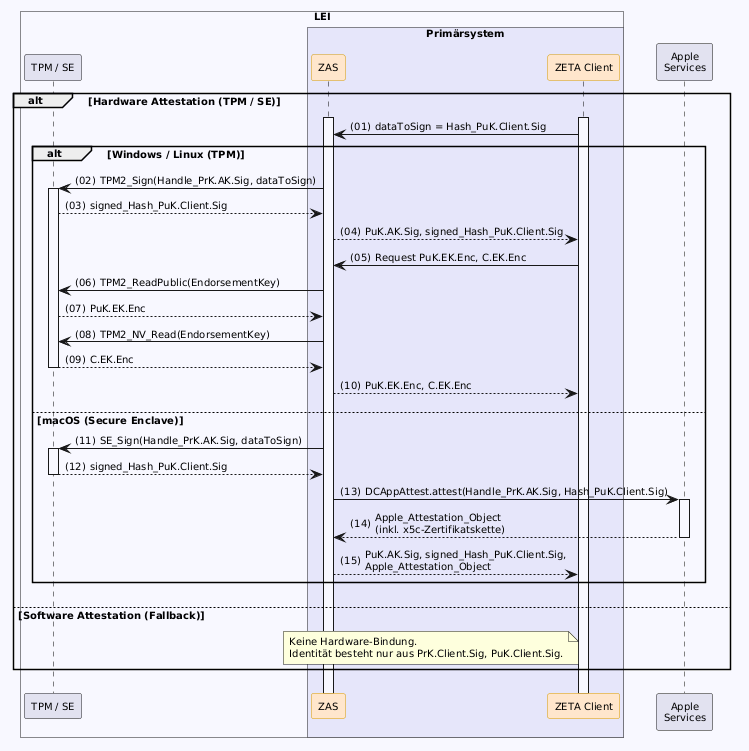

The diagram above was rendered by PlantUML. Its source (embedded in the PNG):
@startuml "key-preparation"
autonumber "(00)"
skinparam defaultFontSize 10
skinparam defaultFontName Helvetica
skinparam DefaultMonospacedFontName Courier
skinparam lengthAdjust none
skinparam sequenceReferenceBackgroundColor White
skinparam SequenceReferenceFontSize 12
skinparam sequenceMessageAlign left
hide stereotype

' Box colors
!define ZETA_GUARD_COLOR #FFF3E5
!define LEI_COLOR #GhostWhite
!define LEI_COMPONENT_COLOR #E4E4F4
!define PRIMAERSYSTEM_COLOR #Lavender
!define PROVIDER_COLOR #EDFDEC

' Participant colors
<style>
sequenceDiagram {
  participant {
    .zeta {
      BackgroundColor #FFE6CC
      LineColor #D79B00
    }
    .provider {
      BackgroundColor #D5E8D4
      LineColor #82B366
    }
  }
  lifeline {
    BackgroundColor White
    LineColor Black
  }
}
</style>

'title Key Preparation

!pragma teoz true

box "LEI" LEI_COLOR
  participant "TPM / SE" as TPM LEI_COMPONENT_COLOR
  box "Primärsystem" PRIMAERSYSTEM_COLOR
    participant ZAS as "ZAS" <<zeta>>
    participant Client as "ZETA Client" <<zeta>>
  end box
end box

participant "Apple\nServices" as Apple

alt Hardware Attestation (TPM / SE)
    Client++
    ZAS++
    Client -> ZAS: dataToSign = Hash_PuK.Client.Sig
    alt Windows / Linux (TPM)
        ZAS -> TPM++: TPM2_Sign(Handle_PrK.AK.Sig, dataToSign)
        TPM --> ZAS: signed_Hash_PuK.Client.Sig
        ZAS --> Client: PuK.AK.Sig, signed_Hash_PuK.Client.Sig
        Client -> ZAS: Request PuK.EK.Enc, C.EK.Enc
        ZAS -> TPM: TPM2_ReadPublic(EndorsementKey)
        TPM --> ZAS: PuK.EK.Enc
        ZAS -> TPM: TPM2_NV_Read(EndorsementKey)
        TPM --> ZAS--: C.EK.Enc
        ZAS --> Client: PuK.EK.Enc, C.EK.Enc
    else macOS (Secure Enclave)
        ZAS -> TPM++: SE_Sign(Handle_PrK.AK.Sig, dataToSign)
        TPM --> ZAS--: signed_Hash_PuK.Client.Sig
        ZAS -> Apple++: DCAppAttest.attest(Handle_PrK.AK.Sig, Hash_PuK.Client.Sig)
        Apple --> ZAS--: Apple_Attestation_Object\n(inkl. x5c-Zertifikatskette)
        ZAS --> Client: PuK.AK.Sig, signed_Hash_PuK.Client.Sig,\nApple_Attestation_Object
    end
else Software Attestation (Fallback)
    note left of Client: Keine Hardware-Bindung.\nIdentität besteht nur aus PrK.Client.Sig, PuK.Client.Sig.
end

@enduml